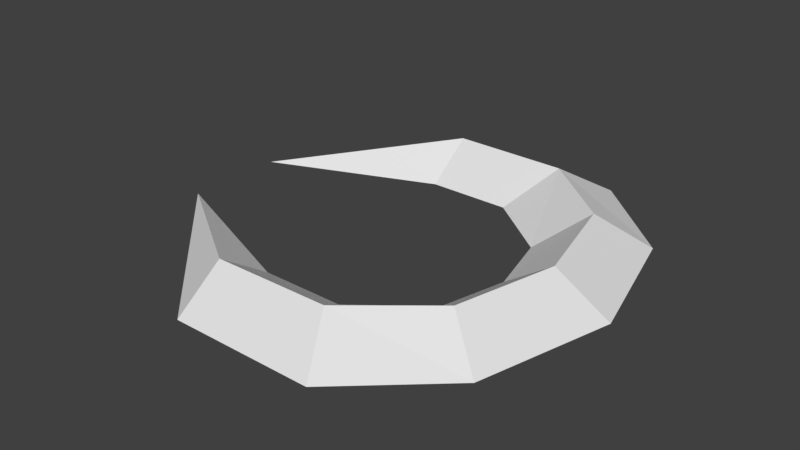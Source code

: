 # Source: Player.blend  (saved by Blender 2.79.0; exported with 4.5.12 LTS)
import bpy
from mathutils import Matrix  # noqa: F401  (used for matrix-valued properties, if any)

bpy.ops.wm.read_factory_settings(use_empty=True)
scene = bpy.context.scene
scene.name = 'Scene'

# ---- collections
col_collection_1 = bpy.data.collections.new('Collection 1'); scene.collection.children.link(col_collection_1)

# ---- world
world_world = bpy.data.worlds.new('World'); scene.world = world_world
world_world.color = (0.05088, 0.05088, 0.05088)
world_world.use_sun_shadow = False
world_world.sun_shadow_jitter_overblur = 0.0
world_world.cycles.sampling_method = 'MANUAL'

# ---- meshes
me_plane = bpy.data.meshes.new('Plane')
me_plane.from_pydata([(-1.457, -0.3113, 2.98e-08), (0.04001, 0.08865, 2.98e-08), (-0.4578, 0.6874, 2.98e-08), (0.4006, 0.6887, 2.98e-08), (-0.4572, 0.08865, 2.98e-08), (0.9452, 0.1957, 2.98e-08), (0.5364, -0.6115, 2.98e-08), (1.157, -0.6119, 2.98e-08), (0.4355, -0.2143, 2.98e-08), (-0.4752, 0.383, 0.2), (0.2216, 0.3763, 0.2), (0.6799, -0.001311, 0.2), (0.8302, -0.6157, 0.2), (-1.457, -0.9124, 3.029e-08), (0.04028, -1.312, 3.029e-08), (-0.4576, -1.911, 3.029e-08), (0.4009, -1.912, 3.029e-08), (-0.4569, -1.312, 3.029e-08), (0.9455, -1.419, 3.029e-08), (0.4358, -1.009, 3.029e-08), (-0.4749, -1.607, 0.2), (0.2219, -1.6, 0.2), (0.6802, -1.222, 0.2), (0.8351, -0.6125, 4.845e-10)], [], [(0, 4, 1, 8, 6, 23, 7, 5, 3, 2), (4, 0, 9), (1, 4, 9, 10), (8, 1, 10, 11), (12, 11, 5, 7), (6, 8, 11, 12), (5, 11, 10, 3), (3, 10, 9, 2), (0, 2, 9), (13, 17, 14, 19, 6, 23, 7, 18, 16, 15), (17, 13, 20), (14, 17, 20, 21), (19, 14, 21, 22), (12, 22, 18, 7), (6, 19, 22, 12), (18, 22, 21, 16), (16, 21, 20, 15), (13, 15, 20)])
me_plane.use_remesh_preserve_volume = False
me_plane.use_remesh_preserve_attributes = False
me_plane.use_mirror_vertex_groups = False
me_plane.update()

# ---- objects
ob_plane = bpy.data.objects.new('Plane', me_plane)

# ---- transforms, parenting, visibility, modifiers, constraints
ob_plane.location = (0.0, 0.0, 0.0)
ob_plane.lineart.crease_threshold = 0.0

# ---- collection membership
col_collection_1.objects.link(ob_plane)

# ---- scene / render settings (as saved in the file)
scene.frame_start = 1; scene.frame_end = 250; scene.frame_set(1)
scene.render.engine = 'BLENDER_EEVEE_NEXT'
scene.render.resolution_percentage = 50
scene.render.dither_intensity = 0.0
scene.cycles.use_denoising = False
scene.cycles.samples = 128
scene.cycles.sampling_pattern = 'TABULATED_SOBOL'
scene.cycles.use_adaptive_sampling = False
scene.cycles.use_light_tree = False
scene.cycles.blur_glossy = 0.0
scene.cycles.sample_clamp_indirect = 0.0
scene.view_settings.view_transform = 'Standard'
bpy.context.view_layer.update()

# ---- added for rendering (the .blend has no active camera and no usable light): camera, sun
cam_auto = bpy.data.cameras.new('AutoCamera')
cam_auto.lens = 50.0
cam_auto.sensor_width = 36.0
cam_auto.clip_end = 1000.0
ob_auto_camera = bpy.data.objects.new('AutoCamera', cam_auto)
scene.collection.objects.link(ob_auto_camera)
ob_auto_camera.location = (3.26649, -4.71202, 2.83344)
ob_auto_camera.rotation_euler = (1.09748, -7.21219e-08, 0.694738)
scene.camera = ob_auto_camera
light_auto_sun = bpy.data.lights.new('AutoSun', 'SUN')
light_auto_sun.energy = 3.0
light_auto_sun.angle = 0.0523599
ob_auto_sun = bpy.data.objects.new('AutoSun', light_auto_sun)
scene.collection.objects.link(ob_auto_sun)
ob_auto_sun.rotation_euler = (0.872665, 0.174533, 0.523599)
bpy.context.view_layer.update()
